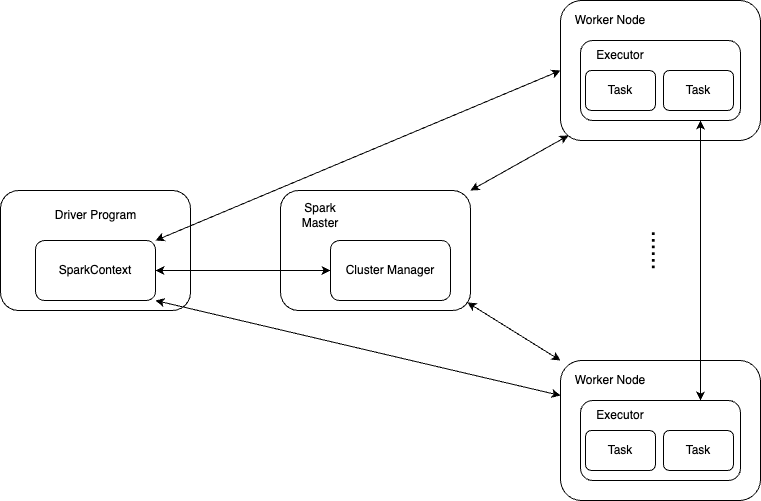

The diagram above was exported from draw.io. Its source (the exported page's mxGraphModel, read from the mxfile embedded in the PNG):
<mxGraphModel dx="1222" dy="676" grid="1" gridSize="10" guides="1" tooltips="1" connect="1" arrows="1" fold="1" page="1" pageScale="1" pageWidth="827" pageHeight="1169" math="0" shadow="0">
  <root>
    <mxCell id="0" />
    <mxCell id="1" parent="0" />
    <mxCell id="FDAkQ_7gAOUJgtm06yKI-1" value="" style="rounded=1;whiteSpace=wrap;html=1;" vertex="1" parent="1">
      <mxGeometry x="290" y="260" width="190" height="120" as="geometry" />
    </mxCell>
    <mxCell id="FDAkQ_7gAOUJgtm06yKI-2" value="Cluster Manager" style="rounded=1;whiteSpace=wrap;html=1;" vertex="1" parent="1">
      <mxGeometry x="340" y="310" width="120" height="60" as="geometry" />
    </mxCell>
    <mxCell id="FDAkQ_7gAOUJgtm06yKI-3" value="Spark Master" style="text;html=1;align=center;verticalAlign=middle;whiteSpace=wrap;rounded=0;" vertex="1" parent="1">
      <mxGeometry x="300" y="270" width="60" height="30" as="geometry" />
    </mxCell>
    <mxCell id="FDAkQ_7gAOUJgtm06yKI-4" value="" style="rounded=1;whiteSpace=wrap;html=1;" vertex="1" parent="1">
      <mxGeometry x="10" y="260" width="190" height="120" as="geometry" />
    </mxCell>
    <mxCell id="FDAkQ_7gAOUJgtm06yKI-6" value="Driver Program" style="text;html=1;align=center;verticalAlign=middle;whiteSpace=wrap;rounded=0;" vertex="1" parent="1">
      <mxGeometry x="57.5" y="270" width="95" height="30" as="geometry" />
    </mxCell>
    <mxCell id="FDAkQ_7gAOUJgtm06yKI-7" value="SparkContext" style="rounded=1;whiteSpace=wrap;html=1;" vertex="1" parent="1">
      <mxGeometry x="45" y="310" width="120" height="60" as="geometry" />
    </mxCell>
    <mxCell id="FDAkQ_7gAOUJgtm06yKI-8" value="" style="rounded=1;whiteSpace=wrap;html=1;" vertex="1" parent="1">
      <mxGeometry x="570" y="70" width="200" height="140" as="geometry" />
    </mxCell>
    <mxCell id="FDAkQ_7gAOUJgtm06yKI-9" value="Worker Node" style="text;html=1;align=center;verticalAlign=middle;whiteSpace=wrap;rounded=0;" vertex="1" parent="1">
      <mxGeometry x="580" y="75" width="80" height="30" as="geometry" />
    </mxCell>
    <mxCell id="FDAkQ_7gAOUJgtm06yKI-10" value="" style="rounded=1;whiteSpace=wrap;html=1;" vertex="1" parent="1">
      <mxGeometry x="590" y="110" width="160" height="80" as="geometry" />
    </mxCell>
    <mxCell id="FDAkQ_7gAOUJgtm06yKI-11" value="Executor" style="text;html=1;align=center;verticalAlign=middle;whiteSpace=wrap;rounded=0;" vertex="1" parent="1">
      <mxGeometry x="590" y="110" width="80" height="30" as="geometry" />
    </mxCell>
    <mxCell id="FDAkQ_7gAOUJgtm06yKI-13" value="Task" style="rounded=1;whiteSpace=wrap;html=1;" vertex="1" parent="1">
      <mxGeometry x="595" y="140" width="70" height="40" as="geometry" />
    </mxCell>
    <mxCell id="FDAkQ_7gAOUJgtm06yKI-14" value="Task" style="rounded=1;whiteSpace=wrap;html=1;" vertex="1" parent="1">
      <mxGeometry x="673" y="140" width="70" height="40" as="geometry" />
    </mxCell>
    <mxCell id="FDAkQ_7gAOUJgtm06yKI-15" value="" style="rounded=1;whiteSpace=wrap;html=1;" vertex="1" parent="1">
      <mxGeometry x="570" y="430" width="200" height="140" as="geometry" />
    </mxCell>
    <mxCell id="FDAkQ_7gAOUJgtm06yKI-16" value="Worker Node" style="text;html=1;align=center;verticalAlign=middle;whiteSpace=wrap;rounded=0;" vertex="1" parent="1">
      <mxGeometry x="580" y="435" width="80" height="30" as="geometry" />
    </mxCell>
    <mxCell id="FDAkQ_7gAOUJgtm06yKI-17" value="" style="rounded=1;whiteSpace=wrap;html=1;" vertex="1" parent="1">
      <mxGeometry x="590" y="470" width="160" height="80" as="geometry" />
    </mxCell>
    <mxCell id="FDAkQ_7gAOUJgtm06yKI-18" value="Executor" style="text;html=1;align=center;verticalAlign=middle;whiteSpace=wrap;rounded=0;" vertex="1" parent="1">
      <mxGeometry x="590" y="470" width="80" height="30" as="geometry" />
    </mxCell>
    <mxCell id="FDAkQ_7gAOUJgtm06yKI-19" value="Task" style="rounded=1;whiteSpace=wrap;html=1;" vertex="1" parent="1">
      <mxGeometry x="595" y="500" width="70" height="40" as="geometry" />
    </mxCell>
    <mxCell id="FDAkQ_7gAOUJgtm06yKI-20" value="Task" style="rounded=1;whiteSpace=wrap;html=1;" vertex="1" parent="1">
      <mxGeometry x="673" y="500" width="70" height="40" as="geometry" />
    </mxCell>
    <mxCell id="FDAkQ_7gAOUJgtm06yKI-21" value="&lt;font style=&quot;font-size: 24px;&quot;&gt;......&lt;/font&gt;" style="text;html=1;align=center;verticalAlign=middle;resizable=0;points=[];autosize=1;strokeColor=none;fillColor=none;rotation=90;" vertex="1" parent="1">
      <mxGeometry x="640" y="300" width="60" height="40" as="geometry" />
    </mxCell>
    <mxCell id="FDAkQ_7gAOUJgtm06yKI-22" value="" style="endArrow=classic;startArrow=classic;html=1;rounded=0;entryX=0.04;entryY=0.964;entryDx=0;entryDy=0;entryPerimeter=0;exitX=1;exitY=0;exitDx=0;exitDy=0;" edge="1" parent="1" source="FDAkQ_7gAOUJgtm06yKI-1" target="FDAkQ_7gAOUJgtm06yKI-8">
      <mxGeometry width="50" height="50" relative="1" as="geometry">
        <mxPoint x="390" y="300" as="sourcePoint" />
        <mxPoint x="440" y="250" as="targetPoint" />
      </mxGeometry>
    </mxCell>
    <mxCell id="FDAkQ_7gAOUJgtm06yKI-23" value="" style="endArrow=classic;startArrow=classic;html=1;rounded=0;entryX=0;entryY=0;entryDx=0;entryDy=0;exitX=0.984;exitY=0.933;exitDx=0;exitDy=0;exitPerimeter=0;" edge="1" parent="1" source="FDAkQ_7gAOUJgtm06yKI-1" target="FDAkQ_7gAOUJgtm06yKI-15">
      <mxGeometry width="50" height="50" relative="1" as="geometry">
        <mxPoint x="490" y="270" as="sourcePoint" />
        <mxPoint x="588" y="215" as="targetPoint" />
      </mxGeometry>
    </mxCell>
    <mxCell id="FDAkQ_7gAOUJgtm06yKI-24" value="" style="endArrow=classic;startArrow=classic;html=1;rounded=0;entryX=0;entryY=0.5;entryDx=0;entryDy=0;exitX=1;exitY=0;exitDx=0;exitDy=0;" edge="1" parent="1" source="FDAkQ_7gAOUJgtm06yKI-7" target="FDAkQ_7gAOUJgtm06yKI-8">
      <mxGeometry width="50" height="50" relative="1" as="geometry">
        <mxPoint x="490" y="270" as="sourcePoint" />
        <mxPoint x="588" y="215" as="targetPoint" />
      </mxGeometry>
    </mxCell>
    <mxCell id="FDAkQ_7gAOUJgtm06yKI-25" value="" style="endArrow=classic;startArrow=classic;html=1;rounded=0;entryX=0;entryY=0.25;entryDx=0;entryDy=0;exitX=1;exitY=1;exitDx=0;exitDy=0;" edge="1" parent="1" source="FDAkQ_7gAOUJgtm06yKI-7" target="FDAkQ_7gAOUJgtm06yKI-15">
      <mxGeometry width="50" height="50" relative="1" as="geometry">
        <mxPoint x="175" y="320" as="sourcePoint" />
        <mxPoint x="580" y="150" as="targetPoint" />
      </mxGeometry>
    </mxCell>
    <mxCell id="FDAkQ_7gAOUJgtm06yKI-26" value="" style="endArrow=classic;startArrow=classic;html=1;rounded=0;exitX=1;exitY=0.5;exitDx=0;exitDy=0;" edge="1" parent="1" source="FDAkQ_7gAOUJgtm06yKI-7" target="FDAkQ_7gAOUJgtm06yKI-2">
      <mxGeometry width="50" height="50" relative="1" as="geometry">
        <mxPoint x="490" y="270" as="sourcePoint" />
        <mxPoint x="588" y="215" as="targetPoint" />
      </mxGeometry>
    </mxCell>
    <mxCell id="FDAkQ_7gAOUJgtm06yKI-27" value="" style="endArrow=classic;startArrow=classic;html=1;rounded=0;entryX=0.75;entryY=1;entryDx=0;entryDy=0;exitX=0.75;exitY=0;exitDx=0;exitDy=0;" edge="1" parent="1" source="FDAkQ_7gAOUJgtm06yKI-17" target="FDAkQ_7gAOUJgtm06yKI-10">
      <mxGeometry width="50" height="50" relative="1" as="geometry">
        <mxPoint x="490" y="270" as="sourcePoint" />
        <mxPoint x="588" y="215" as="targetPoint" />
      </mxGeometry>
    </mxCell>
  </root>
</mxGraphModel>